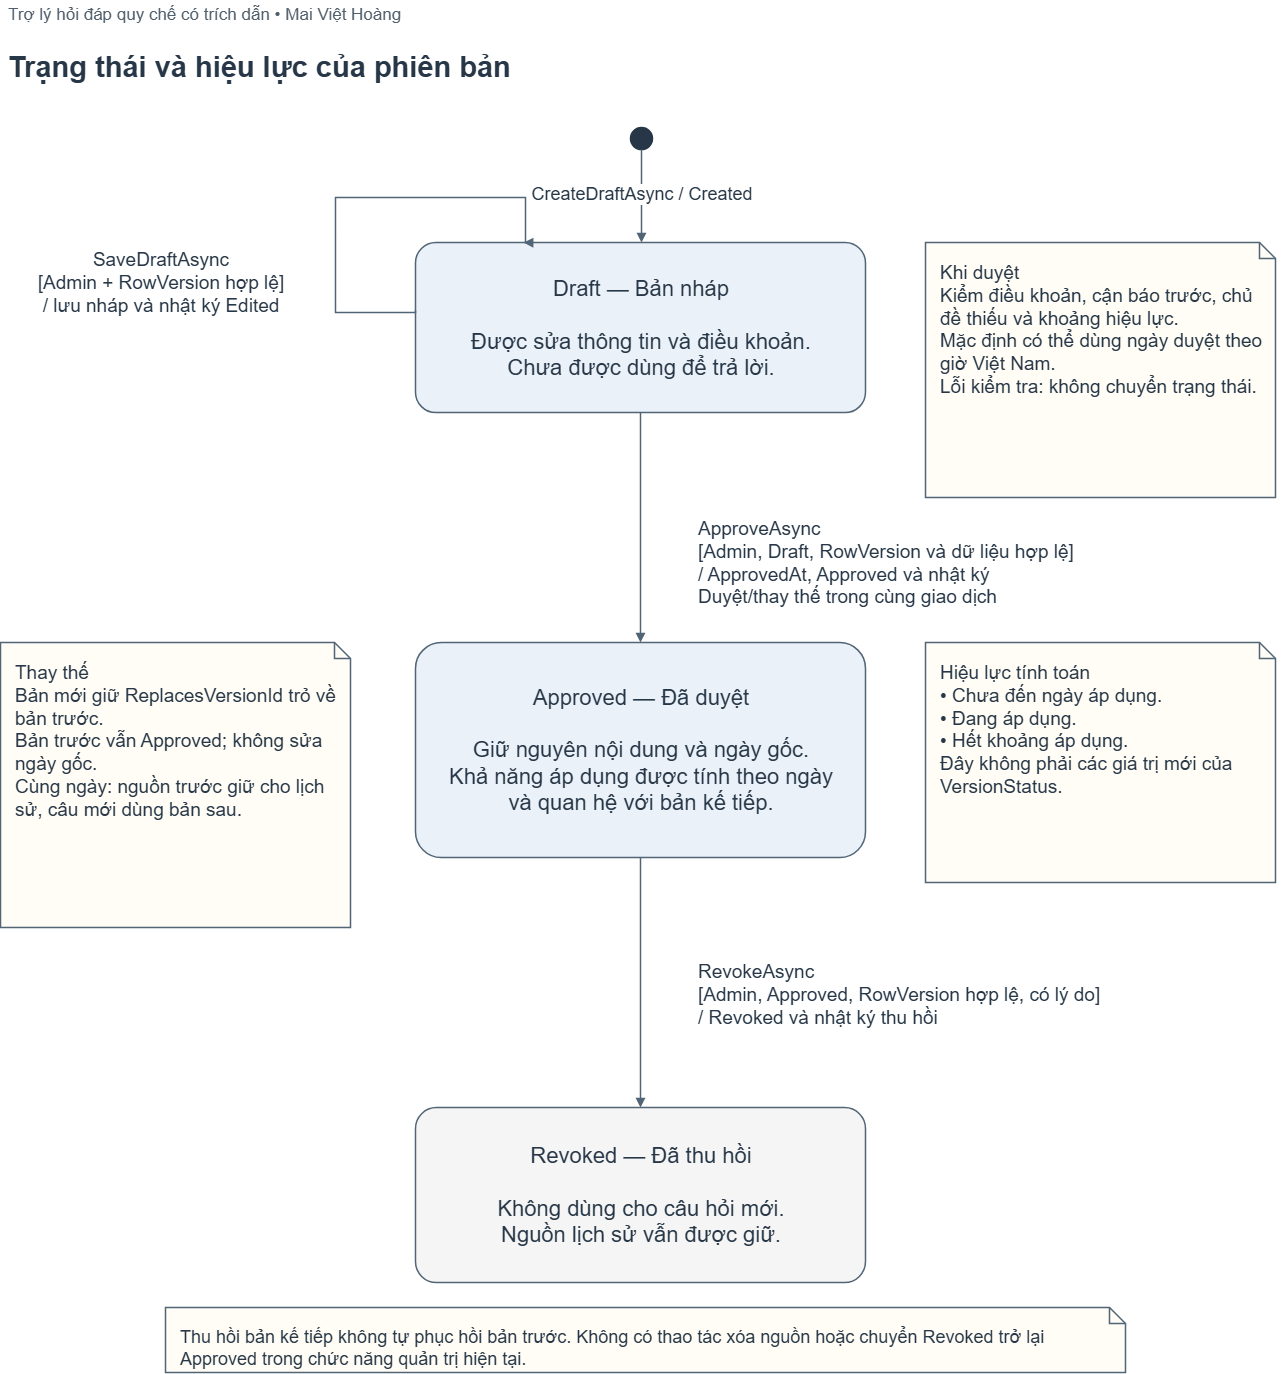

The diagram above was exported from draw.io. Its source (the exported page's mxGraphModel, read from the mxfile embedded in the PNG):
<mxGraphModel dx="2146" dy="1181" grid="1" gridSize="10" guides="1" tooltips="1" connect="1" arrows="1" fold="1" page="1" pageScale="1" pageWidth="1460" pageHeight="1180" background="#ffffff" math="0" shadow="0">
  <root>
    <mxCell id="0" />
    <mxCell id="1" parent="0" />
    <mxCell id="gNwgQKaoGcGF7QlJ-4oN-73" parent="1" style="html=1;whiteSpace=wrap;fontFamily=Arial;fontSize=20;fontColor=#273747;strokeColor=#526577;strokeWidth=1.5;shadow=0;shape=text;fillColor=none;strokeColor=none;fontSize=17;fontColor=#52606d;fontStyle=0;align=left;verticalAlign=middle;spacing=2;" value="Trợ lý hỏi đáp quy chế có trích dẫn • Mai Việt Hoàng" vertex="1">
      <mxGeometry height="30" width="1280" x="891.5001017252607" y="985.5833841959638" as="geometry" />
    </mxCell>
    <mxCell id="gNwgQKaoGcGF7QlJ-4oN-74" parent="1" style="html=1;whiteSpace=wrap;fontFamily=Arial;fontSize=20;fontColor=#273747;strokeColor=#526577;strokeWidth=1.5;shadow=0;shape=text;fillColor=none;strokeColor=none;fontSize=29;fontColor=#273747;fontStyle=1;align=left;verticalAlign=middle;spacing=2;" value="Trạng thái và hiệu lực của phiên bản" vertex="1">
      <mxGeometry height="55" width="1280" x="891.5001017252607" y="1025.5833841959638" as="geometry" />
    </mxCell>
    <mxCell id="gNwgQKaoGcGF7QlJ-4oN-76" parent="1" style="html=1;whiteSpace=wrap;fontFamily=Arial;fontSize=20;fontColor=#273747;strokeColor=#526577;strokeWidth=1.5;shadow=0;ellipse;fillColor=#273747;strokeColor=#273747;" value="" vertex="1">
      <mxGeometry height="22" width="22" x="1516.5001017252607" y="1113.5833841959638" as="geometry" />
    </mxCell>
    <mxCell id="gNwgQKaoGcGF7QlJ-4oN-77" parent="1" style="html=1;whiteSpace=wrap;fontFamily=Arial;fontSize=20;fontColor=#273747;strokeColor=#526577;strokeWidth=1.5;shadow=0;rounded=0;fillColor=#eaf1f8;spacing=14;rounded=1;arcSize=12;fontSize=22;" value="Draft — Bản nháp&lt;br/&gt;&lt;br/&gt;Được sửa thông tin và điều khoản.&lt;br/&gt;Chưa được dùng để trả lời." vertex="1">
      <mxGeometry height="170" width="450" x="1301.5001017252607" y="1228.5833841959638" as="geometry" />
    </mxCell>
    <mxCell id="gNwgQKaoGcGF7QlJ-4oN-78" parent="1" style="html=1;whiteSpace=wrap;fontFamily=Arial;fontSize=20;fontColor=#273747;strokeColor=#526577;strokeWidth=1.5;shadow=0;rounded=0;fillColor=#eaf1f8;spacing=14;rounded=1;arcSize=12;fontSize=22;" value="Approved — Đã duyệt&lt;br/&gt;&lt;br/&gt;Giữ nguyên nội dung và ngày gốc.&lt;br/&gt;Khả năng áp dụng được tính theo ngày&lt;br/&gt;và quan hệ với bản kế tiếp." vertex="1">
      <mxGeometry height="215" width="450" x="1301.5001017252607" y="1628.5833841959638" as="geometry" />
    </mxCell>
    <mxCell id="gNwgQKaoGcGF7QlJ-4oN-79" parent="1" style="html=1;whiteSpace=wrap;fontFamily=Arial;fontSize=20;fontColor=#273747;strokeColor=#526577;strokeWidth=1.5;shadow=0;rounded=0;fillColor=#f5f5f5;spacing=14;rounded=1;arcSize=12;fontSize=22;" value="Revoked — Đã thu hồi&lt;br/&gt;&lt;br/&gt;Không dùng cho câu hỏi mới.&lt;br/&gt;Nguồn lịch sử vẫn được giữ." vertex="1">
      <mxGeometry height="175" width="450" x="1301.5001017252607" y="2093.583384195964" as="geometry" />
    </mxCell>
    <mxCell id="gNwgQKaoGcGF7QlJ-4oN-80" edge="1" parent="1" style="html=1;whiteSpace=wrap;fontFamily=Arial;fontSize=20;fontColor=#273747;strokeColor=#526577;strokeWidth=1.5;shadow=0;rounded=0;endArrow=block;endFill=1;startArrow=none;dashed=0;fontSize=18;labelBackgroundColor=#ffffff;" value="&lt;div style=&quot;width:340px;text-align:center;line-height:1.18&quot;&gt;CreateDraftAsync / Created&lt;/div&gt;">
      <mxGeometry relative="1" as="geometry">
        <mxPoint y="-3" as="offset" />
        <mxPoint x="1527.5001017252607" y="1135.5833841959638" as="sourcePoint" />
        <mxPoint x="1527.5001017252607" y="1228.5833841959638" as="targetPoint" />
      </mxGeometry>
    </mxCell>
    <mxCell id="gNwgQKaoGcGF7QlJ-4oN-81" edge="1" parent="1" source="gNwgQKaoGcGF7QlJ-4oN-77" style="html=1;whiteSpace=wrap;fontFamily=Arial;fontSize=20;fontColor=#273747;strokeColor=#526577;strokeWidth=1.5;shadow=0;rounded=0;endArrow=block;endFill=1;startArrow=none;dashed=0;fontSize=18;labelBackgroundColor=#ffffff;edgeStyle=orthogonalEdgeStyle;exitX=0;exitY=0.4;entryX=0.24;entryY=0;" target="gNwgQKaoGcGF7QlJ-4oN-77" value="">
      <mxGeometry relative="1" as="geometry">
        <Array as="points">
          <mxPoint x="1221.5001017252607" y="1298.5833841959638" />
          <mxPoint x="1221.5001017252607" y="1183.5833841959638" />
          <mxPoint x="1411.5001017252607" y="1183.5833841959638" />
        </Array>
        <mxPoint x="1301.5001017252607" y="1298.5833841959638" as="sourcePoint" />
        <mxPoint x="1411.5001017252607" y="1228.5833841959638" as="targetPoint" />
      </mxGeometry>
    </mxCell>
    <mxCell id="gNwgQKaoGcGF7QlJ-4oN-82" parent="1" style="html=1;whiteSpace=wrap;fontFamily=Arial;fontSize=20;fontColor=#273747;strokeColor=#526577;strokeWidth=1.5;shadow=0;shape=text;fillColor=none;strokeColor=none;fontSize=19;fontColor=#273747;fontStyle=0;align=center;verticalAlign=middle;spacing=2;" value="SaveDraftAsync&lt;br/&gt;[Admin + RowVersion hợp lệ]&lt;br/&gt;/ lưu nháp và nhật ký Edited" vertex="1">
      <mxGeometry height="120" width="320" x="886.5001017252607" y="1208.5833841959638" as="geometry" />
    </mxCell>
    <mxCell id="gNwgQKaoGcGF7QlJ-4oN-83" edge="1" parent="1" source="gNwgQKaoGcGF7QlJ-4oN-77" style="html=1;whiteSpace=wrap;fontFamily=Arial;fontSize=20;fontColor=#273747;strokeColor=#526577;strokeWidth=1.5;shadow=0;rounded=0;endArrow=block;endFill=1;startArrow=none;dashed=0;fontSize=18;labelBackgroundColor=#ffffff;edgeStyle=orthogonalEdgeStyle;exitX=0.5;exitY=1;entryX=0.5;entryY=0;" target="gNwgQKaoGcGF7QlJ-4oN-78" value="">
      <mxGeometry relative="1" as="geometry">
        <mxPoint x="1527.5001017252607" y="1398.5833841959638" as="sourcePoint" />
        <mxPoint x="1527.5001017252607" y="1628.5833841959638" as="targetPoint" />
      </mxGeometry>
    </mxCell>
    <mxCell id="gNwgQKaoGcGF7QlJ-4oN-84" parent="1" style="html=1;whiteSpace=wrap;fontFamily=Arial;fontSize=20;fontColor=#273747;strokeColor=#526577;strokeWidth=1.5;shadow=0;shape=text;fillColor=none;strokeColor=none;fontSize=19;fontColor=#273747;fontStyle=0;align=left;verticalAlign=middle;spacing=2;fillColor=#ffffff;" value="ApproveAsync&lt;br/&gt;[Admin, Draft, RowVersion và dữ liệu hợp lệ]&lt;br/&gt;/ ApprovedAt, Approved và nhật ký&lt;br/&gt;Duyệt/thay thế trong cùng giao dịch" vertex="1">
      <mxGeometry height="110" width="580" x="1581.5001017252607" y="1493.5833841959638" as="geometry" />
    </mxCell>
    <mxCell id="gNwgQKaoGcGF7QlJ-4oN-85" edge="1" parent="1" source="gNwgQKaoGcGF7QlJ-4oN-78" style="html=1;whiteSpace=wrap;fontFamily=Arial;fontSize=20;fontColor=#273747;strokeColor=#526577;strokeWidth=1.5;shadow=0;rounded=0;endArrow=block;endFill=1;startArrow=none;dashed=0;fontSize=18;labelBackgroundColor=#ffffff;edgeStyle=orthogonalEdgeStyle;exitX=0.5;exitY=1;entryX=0.5;entryY=0;" target="gNwgQKaoGcGF7QlJ-4oN-79" value="">
      <mxGeometry relative="1" as="geometry">
        <mxPoint x="1527.5001017252607" y="1843.5833841959638" as="sourcePoint" />
        <mxPoint x="1527.5001017252607" y="2093.583384195964" as="targetPoint" />
      </mxGeometry>
    </mxCell>
    <mxCell id="gNwgQKaoGcGF7QlJ-4oN-86" parent="1" style="html=1;whiteSpace=wrap;fontFamily=Arial;fontSize=20;fontColor=#273747;strokeColor=#526577;strokeWidth=1.5;shadow=0;shape=text;fillColor=none;strokeColor=none;fontSize=19;fontColor=#273747;fontStyle=0;align=left;verticalAlign=middle;spacing=2;fillColor=#ffffff;" value="RevokeAsync&lt;br/&gt;[Admin, Approved, RowVersion hợp lệ, có lý do]&lt;br/&gt;/ Revoked và nhật ký thu hồi" vertex="1">
      <mxGeometry height="105" width="580" x="1581.5001017252607" y="1928.5833841959638" as="geometry" />
    </mxCell>
    <mxCell id="gNwgQKaoGcGF7QlJ-4oN-87" parent="1" style="html=1;whiteSpace=wrap;fontFamily=Arial;fontSize=20;fontColor=#273747;strokeColor=#526577;strokeWidth=1.5;shadow=0;shape=note;size=16;fillColor=#fffdf5;align=left;verticalAlign=top;spacing=14;fontSize=19;" value="Khi duyệt&lt;br/&gt;Kiểm điều khoản, cận báo trước, chủ đề thiếu và khoảng hiệu lực.&lt;br/&gt;Mặc định có thể dùng ngày duyệt theo giờ Việt Nam.&lt;br/&gt;Lỗi kiểm tra: không chuyển trạng thái." vertex="1">
      <mxGeometry height="255" width="350" x="1811.5001017252607" y="1228.5833841959638" as="geometry" />
    </mxCell>
    <mxCell id="gNwgQKaoGcGF7QlJ-4oN-88" parent="1" style="html=1;whiteSpace=wrap;fontFamily=Arial;fontSize=20;fontColor=#273747;strokeColor=#526577;strokeWidth=1.5;shadow=0;shape=note;size=16;fillColor=#fffdf5;align=left;verticalAlign=top;spacing=14;fontSize=19;" value="Hiệu lực tính toán&lt;br/&gt;• Chưa đến ngày áp dụng.&lt;br/&gt;• Đang áp dụng.&lt;br/&gt;• Hết khoảng áp dụng.&lt;br/&gt;Đây không phải các giá trị mới của VersionStatus." vertex="1">
      <mxGeometry height="240" width="350" x="1811.5001017252607" y="1628.5833841959638" as="geometry" />
    </mxCell>
    <mxCell id="gNwgQKaoGcGF7QlJ-4oN-89" parent="1" style="html=1;whiteSpace=wrap;fontFamily=Arial;fontSize=20;fontColor=#273747;strokeColor=#526577;strokeWidth=1.5;shadow=0;shape=note;size=16;fillColor=#fffdf5;align=left;verticalAlign=top;spacing=14;fontSize=19;" value="Thay thế&lt;br/&gt;Bản mới giữ ReplacesVersionId trỏ về bản trước.&lt;br/&gt;Bản trước vẫn Approved; không sửa ngày gốc.&lt;br/&gt;Cùng ngày: nguồn trước giữ cho lịch sử, câu mới dùng bản sau." vertex="1">
      <mxGeometry height="285" width="350" x="886.5001017252607" y="1628.5833841959638" as="geometry" />
    </mxCell>
    <mxCell id="gNwgQKaoGcGF7QlJ-4oN-90" parent="1" style="html=1;whiteSpace=wrap;fontFamily=Arial;fontSize=20;fontColor=#273747;strokeColor=#526577;strokeWidth=1.5;shadow=0;shape=note;size=16;fillColor=#fffdf5;align=left;verticalAlign=top;spacing=14;fontSize=18;" value="Thu hồi bản kế tiếp không tự phục hồi bản trước. Không có thao tác xóa nguồn hoặc chuyển Revoked trở lại Approved trong chức năng quản trị hiện tại." vertex="1">
      <mxGeometry height="65" width="960" x="1051.5001017252607" y="2293.583384195964" as="geometry" />
    </mxCell>
  </root>
</mxGraphModel>